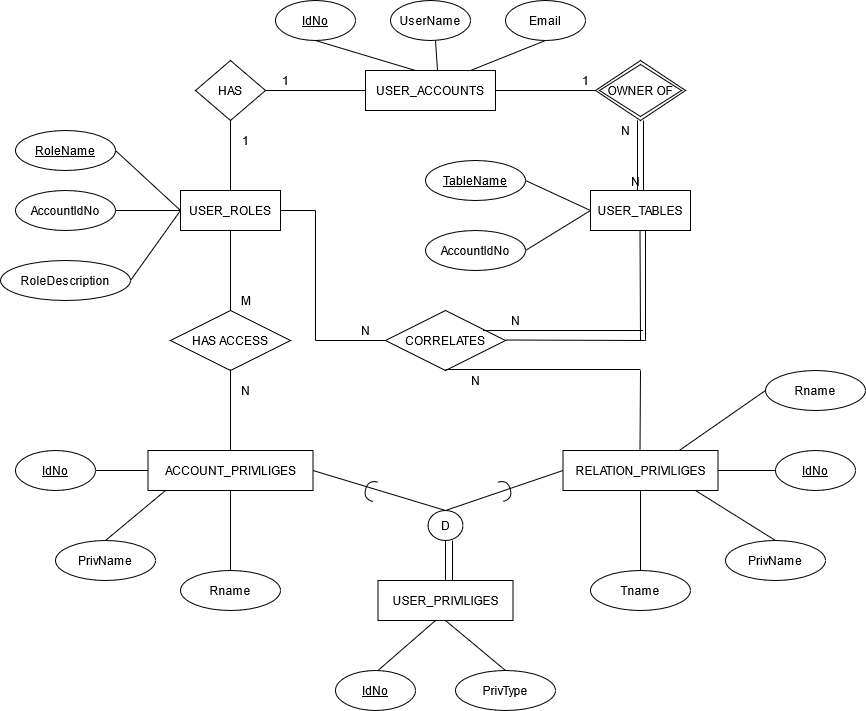

The diagram above was exported from draw.io. Its source (the exported page's mxGraphModel, read from the mxfile embedded in the PNG):
<mxGraphModel dx="1278" dy="598" grid="1" gridSize="10" guides="1" tooltips="1" connect="1" arrows="1" fold="1" page="1" pageScale="1" pageWidth="1169" pageHeight="827" math="0" shadow="0">
  <root>
    <mxCell id="0" />
    <mxCell id="1" parent="0" />
    <mxCell id="0p36pZFWbbOz4whJiNUx-1" value="USER_ACCOUNTS" style="whiteSpace=wrap;html=1;align=center;" vertex="1" parent="1">
      <mxGeometry x="370" y="140" width="130" height="40" as="geometry" />
    </mxCell>
    <mxCell id="0p36pZFWbbOz4whJiNUx-2" value="&lt;u&gt;IdNo&lt;/u&gt;" style="ellipse;whiteSpace=wrap;html=1;align=center;" vertex="1" parent="1">
      <mxGeometry x="280" y="70" width="80" height="40" as="geometry" />
    </mxCell>
    <mxCell id="0p36pZFWbbOz4whJiNUx-4" value="UserName" style="ellipse;whiteSpace=wrap;html=1;align=center;" vertex="1" parent="1">
      <mxGeometry x="395" y="70" width="80" height="40" as="geometry" />
    </mxCell>
    <mxCell id="0p36pZFWbbOz4whJiNUx-5" value="Email" style="ellipse;whiteSpace=wrap;html=1;align=center;" vertex="1" parent="1">
      <mxGeometry x="510" y="70" width="80" height="40" as="geometry" />
    </mxCell>
    <mxCell id="0p36pZFWbbOz4whJiNUx-11" value="" style="endArrow=none;html=1;rounded=0;" edge="1" parent="1">
      <mxGeometry relative="1" as="geometry">
        <mxPoint x="320" y="110" as="sourcePoint" />
        <mxPoint x="420" y="140" as="targetPoint" />
      </mxGeometry>
    </mxCell>
    <mxCell id="0p36pZFWbbOz4whJiNUx-14" value="" style="endArrow=none;html=1;rounded=0;entryX=0.554;entryY=0;entryDx=0;entryDy=0;entryPerimeter=0;" edge="1" parent="1" target="0p36pZFWbbOz4whJiNUx-1">
      <mxGeometry relative="1" as="geometry">
        <mxPoint x="440" y="110" as="sourcePoint" />
        <mxPoint x="600" y="110" as="targetPoint" />
      </mxGeometry>
    </mxCell>
    <mxCell id="0p36pZFWbbOz4whJiNUx-15" value="" style="endArrow=none;html=1;rounded=0;" edge="1" parent="1">
      <mxGeometry relative="1" as="geometry">
        <mxPoint x="550" y="110" as="sourcePoint" />
        <mxPoint x="475" y="140" as="targetPoint" />
      </mxGeometry>
    </mxCell>
    <mxCell id="0p36pZFWbbOz4whJiNUx-16" value="HAS" style="shape=rhombus;perimeter=rhombusPerimeter;whiteSpace=wrap;html=1;align=center;" vertex="1" parent="1">
      <mxGeometry x="200" y="130" width="70" height="60" as="geometry" />
    </mxCell>
    <mxCell id="0p36pZFWbbOz4whJiNUx-18" value="" style="endArrow=none;html=1;rounded=0;" edge="1" parent="1" source="0p36pZFWbbOz4whJiNUx-16">
      <mxGeometry relative="1" as="geometry">
        <mxPoint x="270" y="160" as="sourcePoint" />
        <mxPoint x="370" y="160" as="targetPoint" />
      </mxGeometry>
    </mxCell>
    <mxCell id="0p36pZFWbbOz4whJiNUx-19" value="USER_ROLES" style="whiteSpace=wrap;html=1;align=center;" vertex="1" parent="1">
      <mxGeometry x="185" y="260" width="100" height="40" as="geometry" />
    </mxCell>
    <mxCell id="0p36pZFWbbOz4whJiNUx-21" value="" style="endArrow=none;html=1;rounded=0;entryX=0.5;entryY=0;entryDx=0;entryDy=0;exitX=0.5;exitY=1;exitDx=0;exitDy=0;" edge="1" parent="1" source="0p36pZFWbbOz4whJiNUx-16" target="0p36pZFWbbOz4whJiNUx-19">
      <mxGeometry relative="1" as="geometry">
        <mxPoint x="240" y="190" as="sourcePoint" />
        <mxPoint x="400" y="190" as="targetPoint" />
      </mxGeometry>
    </mxCell>
    <mxCell id="0p36pZFWbbOz4whJiNUx-23" value="OWNER OF" style="shape=rhombus;double=1;perimeter=rhombusPerimeter;whiteSpace=wrap;html=1;align=center;" vertex="1" parent="1">
      <mxGeometry x="600" y="130" width="90" height="60" as="geometry" />
    </mxCell>
    <mxCell id="0p36pZFWbbOz4whJiNUx-27" value="" style="endArrow=none;html=1;rounded=0;" edge="1" parent="1">
      <mxGeometry relative="1" as="geometry">
        <mxPoint x="500" y="160" as="sourcePoint" />
        <mxPoint x="600" y="160" as="targetPoint" />
      </mxGeometry>
    </mxCell>
    <mxCell id="0p36pZFWbbOz4whJiNUx-28" value="USER_TABLES" style="whiteSpace=wrap;html=1;align=center;" vertex="1" parent="1">
      <mxGeometry x="595" y="260" width="100" height="40" as="geometry" />
    </mxCell>
    <mxCell id="0p36pZFWbbOz4whJiNUx-31" value="" style="shape=link;html=1;rounded=0;exitX=0.5;exitY=1;exitDx=0;exitDy=0;width=6;entryX=0.5;entryY=0;entryDx=0;entryDy=0;" edge="1" parent="1" source="0p36pZFWbbOz4whJiNUx-23" target="0p36pZFWbbOz4whJiNUx-28">
      <mxGeometry relative="1" as="geometry">
        <mxPoint x="640" y="190" as="sourcePoint" />
        <mxPoint x="645" y="220" as="targetPoint" />
      </mxGeometry>
    </mxCell>
    <mxCell id="0p36pZFWbbOz4whJiNUx-32" value="N" style="resizable=0;html=1;align=right;verticalAlign=bottom;" connectable="0" vertex="1" parent="0p36pZFWbbOz4whJiNUx-31">
      <mxGeometry x="1" relative="1" as="geometry" />
    </mxCell>
    <mxCell id="0p36pZFWbbOz4whJiNUx-33" value="&lt;u&gt;RoleName&lt;/u&gt;" style="ellipse;whiteSpace=wrap;html=1;align=center;" vertex="1" parent="1">
      <mxGeometry x="20" y="200" width="100" height="40" as="geometry" />
    </mxCell>
    <mxCell id="0p36pZFWbbOz4whJiNUx-34" value="" style="endArrow=none;html=1;rounded=0;exitX=1;exitY=0.5;exitDx=0;exitDy=0;entryX=0;entryY=0.5;entryDx=0;entryDy=0;" edge="1" parent="1" source="0p36pZFWbbOz4whJiNUx-33" target="0p36pZFWbbOz4whJiNUx-19">
      <mxGeometry relative="1" as="geometry">
        <mxPoint x="80" y="280" as="sourcePoint" />
        <mxPoint x="180" y="280" as="targetPoint" />
      </mxGeometry>
    </mxCell>
    <mxCell id="0p36pZFWbbOz4whJiNUx-37" value="AccountIdNo" style="ellipse;whiteSpace=wrap;html=1;align=center;" vertex="1" parent="1">
      <mxGeometry x="20" y="260" width="100" height="40" as="geometry" />
    </mxCell>
    <mxCell id="0p36pZFWbbOz4whJiNUx-38" value="" style="endArrow=none;html=1;rounded=0;exitX=1;exitY=0.5;exitDx=0;exitDy=0;entryX=0;entryY=0.5;entryDx=0;entryDy=0;" edge="1" parent="1" source="0p36pZFWbbOz4whJiNUx-37" target="0p36pZFWbbOz4whJiNUx-19">
      <mxGeometry relative="1" as="geometry">
        <mxPoint x="80" y="340" as="sourcePoint" />
        <mxPoint x="185" y="340" as="targetPoint" />
      </mxGeometry>
    </mxCell>
    <mxCell id="0p36pZFWbbOz4whJiNUx-40" value="RoleDescription" style="ellipse;whiteSpace=wrap;html=1;align=center;" vertex="1" parent="1">
      <mxGeometry x="5" y="330" width="130" height="40" as="geometry" />
    </mxCell>
    <mxCell id="0p36pZFWbbOz4whJiNUx-41" value="" style="endArrow=none;html=1;rounded=0;exitX=1;exitY=0.5;exitDx=0;exitDy=0;entryX=0;entryY=0.5;entryDx=0;entryDy=0;" edge="1" parent="1" source="0p36pZFWbbOz4whJiNUx-40" target="0p36pZFWbbOz4whJiNUx-19">
      <mxGeometry relative="1" as="geometry">
        <mxPoint x="80" y="410" as="sourcePoint" />
        <mxPoint x="185" y="350" as="targetPoint" />
      </mxGeometry>
    </mxCell>
    <mxCell id="0p36pZFWbbOz4whJiNUx-42" value="1" style="text;html=1;align=center;verticalAlign=middle;resizable=0;points=[];autosize=1;strokeColor=none;" vertex="1" parent="1">
      <mxGeometry x="580" y="140" width="20" height="20" as="geometry" />
    </mxCell>
    <mxCell id="0p36pZFWbbOz4whJiNUx-43" value="N" style="text;html=1;align=center;verticalAlign=middle;resizable=0;points=[];autosize=1;strokeColor=none;" vertex="1" parent="1">
      <mxGeometry x="620" y="190" width="20" height="20" as="geometry" />
    </mxCell>
    <mxCell id="0p36pZFWbbOz4whJiNUx-44" value="HAS ACCESS" style="shape=rhombus;perimeter=rhombusPerimeter;whiteSpace=wrap;html=1;align=center;" vertex="1" parent="1">
      <mxGeometry x="175" y="380" width="120" height="60" as="geometry" />
    </mxCell>
    <mxCell id="0p36pZFWbbOz4whJiNUx-45" value="CORRELATES" style="shape=rhombus;perimeter=rhombusPerimeter;whiteSpace=wrap;html=1;align=center;" vertex="1" parent="1">
      <mxGeometry x="390" y="380" width="120" height="60" as="geometry" />
    </mxCell>
    <mxCell id="0p36pZFWbbOz4whJiNUx-46" value="ACCOUNT_PRIVILIGES" style="whiteSpace=wrap;html=1;align=center;" vertex="1" parent="1">
      <mxGeometry x="152.5" y="520" width="165" height="40" as="geometry" />
    </mxCell>
    <mxCell id="0p36pZFWbbOz4whJiNUx-47" value="RELATION_PRIVILIGES" style="whiteSpace=wrap;html=1;align=center;" vertex="1" parent="1">
      <mxGeometry x="567.5" y="520" width="155" height="40" as="geometry" />
    </mxCell>
    <mxCell id="0p36pZFWbbOz4whJiNUx-49" value="" style="endArrow=none;html=1;rounded=0;entryX=0.5;entryY=0;entryDx=0;entryDy=0;exitX=0.5;exitY=1;exitDx=0;exitDy=0;" edge="1" parent="1" source="0p36pZFWbbOz4whJiNUx-19" target="0p36pZFWbbOz4whJiNUx-44">
      <mxGeometry relative="1" as="geometry">
        <mxPoint x="230" y="300" as="sourcePoint" />
        <mxPoint x="390" y="300" as="targetPoint" />
      </mxGeometry>
    </mxCell>
    <mxCell id="0p36pZFWbbOz4whJiNUx-50" value="" style="endArrow=none;html=1;rounded=0;exitX=0.5;exitY=1;exitDx=0;exitDy=0;" edge="1" parent="1">
      <mxGeometry relative="1" as="geometry">
        <mxPoint x="644.5" y="300" as="sourcePoint" />
        <mxPoint x="645" y="410" as="targetPoint" />
      </mxGeometry>
    </mxCell>
    <mxCell id="0p36pZFWbbOz4whJiNUx-52" value="" style="endArrow=none;html=1;rounded=0;entryX=0.5;entryY=0;entryDx=0;entryDy=0;" edge="1" parent="1" target="0p36pZFWbbOz4whJiNUx-46">
      <mxGeometry relative="1" as="geometry">
        <mxPoint x="235" y="439" as="sourcePoint" />
        <mxPoint x="395" y="439" as="targetPoint" />
      </mxGeometry>
    </mxCell>
    <mxCell id="0p36pZFWbbOz4whJiNUx-55" value="" style="endArrow=none;html=1;rounded=0;entryX=0.5;entryY=0;entryDx=0;entryDy=0;" edge="1" parent="1">
      <mxGeometry relative="1" as="geometry">
        <mxPoint x="645" y="440" as="sourcePoint" />
        <mxPoint x="644.5" y="520" as="targetPoint" />
        <Array as="points" />
      </mxGeometry>
    </mxCell>
    <mxCell id="0p36pZFWbbOz4whJiNUx-56" value="USER_PRIVILIGES" style="whiteSpace=wrap;html=1;align=center;" vertex="1" parent="1">
      <mxGeometry x="382.5" y="650" width="135" height="40" as="geometry" />
    </mxCell>
    <mxCell id="0p36pZFWbbOz4whJiNUx-57" value="TableName" style="ellipse;whiteSpace=wrap;html=1;align=center;fontStyle=4;" vertex="1" parent="1">
      <mxGeometry x="430" y="230" width="100" height="40" as="geometry" />
    </mxCell>
    <mxCell id="0p36pZFWbbOz4whJiNUx-58" value="AccountIdNo" style="ellipse;whiteSpace=wrap;html=1;align=center;" vertex="1" parent="1">
      <mxGeometry x="430" y="300" width="100" height="40" as="geometry" />
    </mxCell>
    <mxCell id="0p36pZFWbbOz4whJiNUx-61" value="" style="endArrow=none;html=1;rounded=0;entryX=0;entryY=0.5;entryDx=0;entryDy=0;" edge="1" parent="1" target="0p36pZFWbbOz4whJiNUx-28">
      <mxGeometry relative="1" as="geometry">
        <mxPoint x="530" y="250" as="sourcePoint" />
        <mxPoint x="690" y="250" as="targetPoint" />
      </mxGeometry>
    </mxCell>
    <mxCell id="0p36pZFWbbOz4whJiNUx-62" value="" style="endArrow=none;html=1;rounded=0;entryX=0;entryY=0.5;entryDx=0;entryDy=0;" edge="1" parent="1" target="0p36pZFWbbOz4whJiNUx-28">
      <mxGeometry relative="1" as="geometry">
        <mxPoint x="530" y="320" as="sourcePoint" />
        <mxPoint x="690" y="320" as="targetPoint" />
      </mxGeometry>
    </mxCell>
    <mxCell id="0p36pZFWbbOz4whJiNUx-63" value="" style="endArrow=none;html=1;rounded=0;" edge="1" parent="1">
      <mxGeometry relative="1" as="geometry">
        <mxPoint x="450" y="439" as="sourcePoint" />
        <mxPoint x="645" y="439" as="targetPoint" />
      </mxGeometry>
    </mxCell>
    <mxCell id="0p36pZFWbbOz4whJiNUx-64" value="" style="endArrow=none;html=1;rounded=0;" edge="1" parent="1">
      <mxGeometry relative="1" as="geometry">
        <mxPoint x="510" y="409.5" as="sourcePoint" />
        <mxPoint x="650" y="410" as="targetPoint" />
      </mxGeometry>
    </mxCell>
    <mxCell id="0p36pZFWbbOz4whJiNUx-67" value="" style="endArrow=none;html=1;rounded=0;" edge="1" parent="1" source="0p36pZFWbbOz4whJiNUx-19">
      <mxGeometry relative="1" as="geometry">
        <mxPoint x="285" y="280" as="sourcePoint" />
        <mxPoint x="320" y="280" as="targetPoint" />
      </mxGeometry>
    </mxCell>
    <mxCell id="0p36pZFWbbOz4whJiNUx-69" value="" style="endArrow=none;html=1;rounded=0;" edge="1" parent="1">
      <mxGeometry relative="1" as="geometry">
        <mxPoint x="320" y="410" as="sourcePoint" />
        <mxPoint x="390" y="410" as="targetPoint" />
      </mxGeometry>
    </mxCell>
    <mxCell id="0p36pZFWbbOz4whJiNUx-71" value="" style="endArrow=none;html=1;rounded=0;" edge="1" parent="1">
      <mxGeometry relative="1" as="geometry">
        <mxPoint x="320" y="280" as="sourcePoint" />
        <mxPoint x="320" y="410" as="targetPoint" />
      </mxGeometry>
    </mxCell>
    <mxCell id="0p36pZFWbbOz4whJiNUx-73" value="" style="endArrow=none;html=1;" edge="1" parent="1">
      <mxGeometry width="50" height="50" relative="1" as="geometry">
        <mxPoint x="487.5" y="400" as="sourcePoint" />
        <mxPoint x="567.5" y="400" as="targetPoint" />
      </mxGeometry>
    </mxCell>
    <mxCell id="0p36pZFWbbOz4whJiNUx-74" value="" style="endArrow=none;html=1;" edge="1" parent="1">
      <mxGeometry width="50" height="50" relative="1" as="geometry">
        <mxPoint x="567.5" y="400" as="sourcePoint" />
        <mxPoint x="647.5" y="400" as="targetPoint" />
      </mxGeometry>
    </mxCell>
    <mxCell id="0p36pZFWbbOz4whJiNUx-75" value="" style="endArrow=none;html=1;" edge="1" parent="1">
      <mxGeometry width="50" height="50" relative="1" as="geometry">
        <mxPoint x="650" y="410" as="sourcePoint" />
        <mxPoint x="650" y="300" as="targetPoint" />
      </mxGeometry>
    </mxCell>
    <mxCell id="0p36pZFWbbOz4whJiNUx-76" value="D" style="ellipse;whiteSpace=wrap;html=1;" vertex="1" parent="1">
      <mxGeometry x="432.5" y="580" width="35" height="30" as="geometry" />
    </mxCell>
    <mxCell id="0p36pZFWbbOz4whJiNUx-79" value="" style="endArrow=none;html=1;rounded=0;entryX=0;entryY=0.5;entryDx=0;entryDy=0;" edge="1" parent="1" target="0p36pZFWbbOz4whJiNUx-47">
      <mxGeometry relative="1" as="geometry">
        <mxPoint x="450" y="580" as="sourcePoint" />
        <mxPoint x="610" y="580" as="targetPoint" />
      </mxGeometry>
    </mxCell>
    <mxCell id="0p36pZFWbbOz4whJiNUx-80" value="" style="endArrow=none;html=1;rounded=0;exitX=1;exitY=0.5;exitDx=0;exitDy=0;" edge="1" parent="1" source="0p36pZFWbbOz4whJiNUx-46">
      <mxGeometry relative="1" as="geometry">
        <mxPoint x="290" y="580" as="sourcePoint" />
        <mxPoint x="450" y="580" as="targetPoint" />
      </mxGeometry>
    </mxCell>
    <mxCell id="0p36pZFWbbOz4whJiNUx-87" value="PrivType" style="ellipse;whiteSpace=wrap;html=1;align=center;" vertex="1" parent="1">
      <mxGeometry x="460" y="740" width="100" height="40" as="geometry" />
    </mxCell>
    <mxCell id="0p36pZFWbbOz4whJiNUx-88" value="" style="endArrow=none;html=1;rounded=0;exitX=0.5;exitY=0;exitDx=0;exitDy=0;" edge="1" parent="1">
      <mxGeometry relative="1" as="geometry">
        <mxPoint x="382.5" y="739.9999999999998" as="sourcePoint" />
        <mxPoint x="440" y="690" as="targetPoint" />
      </mxGeometry>
    </mxCell>
    <mxCell id="0p36pZFWbbOz4whJiNUx-89" value="" style="endArrow=none;html=1;rounded=0;entryX=0.5;entryY=0;entryDx=0;entryDy=0;" edge="1" parent="1" target="0p36pZFWbbOz4whJiNUx-87">
      <mxGeometry relative="1" as="geometry">
        <mxPoint x="450" y="690" as="sourcePoint" />
        <mxPoint x="610" y="690" as="targetPoint" />
      </mxGeometry>
    </mxCell>
    <mxCell id="0p36pZFWbbOz4whJiNUx-93" value="" style="endArrow=none;html=1;rounded=0;entryX=0;entryY=0.5;entryDx=0;entryDy=0;exitX=1;exitY=0.5;exitDx=0;exitDy=0;" edge="1" parent="1" target="0p36pZFWbbOz4whJiNUx-46">
      <mxGeometry relative="1" as="geometry">
        <mxPoint x="100" y="540" as="sourcePoint" />
        <mxPoint x="270" y="540" as="targetPoint" />
      </mxGeometry>
    </mxCell>
    <mxCell id="0p36pZFWbbOz4whJiNUx-94" value="PrivName" style="ellipse;whiteSpace=wrap;html=1;align=center;" vertex="1" parent="1">
      <mxGeometry x="60" y="610" width="100" height="40" as="geometry" />
    </mxCell>
    <mxCell id="0p36pZFWbbOz4whJiNUx-95" value="Rname" style="ellipse;whiteSpace=wrap;html=1;align=center;" vertex="1" parent="1">
      <mxGeometry x="185" y="640" width="100" height="40" as="geometry" />
    </mxCell>
    <mxCell id="0p36pZFWbbOz4whJiNUx-96" value="" style="endArrow=none;html=1;rounded=0;exitX=0.5;exitY=0;exitDx=0;exitDy=0;" edge="1" parent="1" source="0p36pZFWbbOz4whJiNUx-94">
      <mxGeometry relative="1" as="geometry">
        <mxPoint x="10" y="560" as="sourcePoint" />
        <mxPoint x="170" y="560" as="targetPoint" />
      </mxGeometry>
    </mxCell>
    <mxCell id="0p36pZFWbbOz4whJiNUx-98" value="" style="endArrow=none;html=1;rounded=0;entryX=0.5;entryY=0;entryDx=0;entryDy=0;exitX=0.5;exitY=1;exitDx=0;exitDy=0;" edge="1" parent="1" source="0p36pZFWbbOz4whJiNUx-46" target="0p36pZFWbbOz4whJiNUx-95">
      <mxGeometry relative="1" as="geometry">
        <mxPoint x="240" y="560" as="sourcePoint" />
        <mxPoint x="400" y="560" as="targetPoint" />
      </mxGeometry>
    </mxCell>
    <mxCell id="0p36pZFWbbOz4whJiNUx-100" value="" style="endArrow=none;html=1;rounded=0;entryX=0;entryY=0.5;entryDx=0;entryDy=0;" edge="1" parent="1" source="0p36pZFWbbOz4whJiNUx-47">
      <mxGeometry relative="1" as="geometry">
        <mxPoint x="722.5" y="540" as="sourcePoint" />
        <mxPoint x="780" y="540" as="targetPoint" />
      </mxGeometry>
    </mxCell>
    <mxCell id="0p36pZFWbbOz4whJiNUx-102" value="PrivName" style="ellipse;whiteSpace=wrap;html=1;align=center;" vertex="1" parent="1">
      <mxGeometry x="730" y="610" width="100" height="40" as="geometry" />
    </mxCell>
    <mxCell id="0p36pZFWbbOz4whJiNUx-103" value="Tname" style="ellipse;whiteSpace=wrap;html=1;align=center;" vertex="1" parent="1">
      <mxGeometry x="595" y="640" width="100" height="40" as="geometry" />
    </mxCell>
    <mxCell id="0p36pZFWbbOz4whJiNUx-104" value="" style="endArrow=none;html=1;rounded=0;entryX=0.5;entryY=0;entryDx=0;entryDy=0;" edge="1" parent="1" target="0p36pZFWbbOz4whJiNUx-102">
      <mxGeometry relative="1" as="geometry">
        <mxPoint x="700" y="560" as="sourcePoint" />
        <mxPoint x="860" y="560" as="targetPoint" />
      </mxGeometry>
    </mxCell>
    <mxCell id="0p36pZFWbbOz4whJiNUx-105" value="" style="endArrow=none;html=1;rounded=0;entryX=0.5;entryY=0;entryDx=0;entryDy=0;exitX=0.5;exitY=1;exitDx=0;exitDy=0;" edge="1" parent="1" source="0p36pZFWbbOz4whJiNUx-47" target="0p36pZFWbbOz4whJiNUx-103">
      <mxGeometry relative="1" as="geometry">
        <mxPoint x="650" y="560" as="sourcePoint" />
        <mxPoint x="810" y="560" as="targetPoint" />
      </mxGeometry>
    </mxCell>
    <mxCell id="0p36pZFWbbOz4whJiNUx-106" value="1" style="text;html=1;align=center;verticalAlign=middle;resizable=0;points=[];autosize=1;strokeColor=none;" vertex="1" parent="1">
      <mxGeometry x="280" y="140" width="20" height="20" as="geometry" />
    </mxCell>
    <mxCell id="0p36pZFWbbOz4whJiNUx-109" value="1" style="text;html=1;align=center;verticalAlign=middle;resizable=0;points=[];autosize=1;strokeColor=none;" vertex="1" parent="1">
      <mxGeometry x="240" y="200" width="20" height="20" as="geometry" />
    </mxCell>
    <mxCell id="0p36pZFWbbOz4whJiNUx-115" value="" style="shape=requiredInterface;html=1;verticalLabelPosition=bottom;rotation=-15;" vertex="1" parent="1">
      <mxGeometry x="505" y="550" width="10" height="20" as="geometry" />
    </mxCell>
    <mxCell id="0p36pZFWbbOz4whJiNUx-116" value="" style="shape=requiredInterface;html=1;verticalLabelPosition=bottom;rotation=-165;" vertex="1" parent="1">
      <mxGeometry x="370" y="550" width="10" height="20" as="geometry" />
    </mxCell>
    <mxCell id="0p36pZFWbbOz4whJiNUx-117" value="" style="endArrow=none;html=1;entryX=0.5;entryY=1;entryDx=0;entryDy=0;exitX=0.5;exitY=0;exitDx=0;exitDy=0;" edge="1" parent="1" source="0p36pZFWbbOz4whJiNUx-56" target="0p36pZFWbbOz4whJiNUx-76">
      <mxGeometry width="50" height="50" relative="1" as="geometry">
        <mxPoint x="490" y="660" as="sourcePoint" />
        <mxPoint x="540" y="610" as="targetPoint" />
      </mxGeometry>
    </mxCell>
    <mxCell id="0p36pZFWbbOz4whJiNUx-118" value="" style="endArrow=none;html=1;" edge="1" parent="1">
      <mxGeometry width="50" height="50" relative="1" as="geometry">
        <mxPoint x="457" y="650" as="sourcePoint" />
        <mxPoint x="457" y="610" as="targetPoint" />
      </mxGeometry>
    </mxCell>
    <mxCell id="0p36pZFWbbOz4whJiNUx-119" value="M" style="text;html=1;align=center;verticalAlign=middle;resizable=0;points=[];autosize=1;strokeColor=none;" vertex="1" parent="1">
      <mxGeometry x="240" y="360" width="20" height="20" as="geometry" />
    </mxCell>
    <mxCell id="0p36pZFWbbOz4whJiNUx-120" value="N" style="text;html=1;align=center;verticalAlign=middle;resizable=0;points=[];autosize=1;strokeColor=none;" vertex="1" parent="1">
      <mxGeometry x="240" y="450" width="20" height="20" as="geometry" />
    </mxCell>
    <mxCell id="0p36pZFWbbOz4whJiNUx-121" value="N" style="text;html=1;align=center;verticalAlign=middle;resizable=0;points=[];autosize=1;strokeColor=none;" vertex="1" parent="1">
      <mxGeometry x="360" y="390" width="20" height="20" as="geometry" />
    </mxCell>
    <mxCell id="0p36pZFWbbOz4whJiNUx-122" value="N" style="text;html=1;align=center;verticalAlign=middle;resizable=0;points=[];autosize=1;strokeColor=none;" vertex="1" parent="1">
      <mxGeometry x="510" y="380" width="20" height="20" as="geometry" />
    </mxCell>
    <mxCell id="0p36pZFWbbOz4whJiNUx-123" value="N" style="text;html=1;align=center;verticalAlign=middle;resizable=0;points=[];autosize=1;strokeColor=none;" vertex="1" parent="1">
      <mxGeometry x="470" y="440" width="20" height="20" as="geometry" />
    </mxCell>
    <mxCell id="0p36pZFWbbOz4whJiNUx-124" value="Rname" style="ellipse;whiteSpace=wrap;html=1;align=center;" vertex="1" parent="1">
      <mxGeometry x="770" y="440" width="100" height="40" as="geometry" />
    </mxCell>
    <mxCell id="0p36pZFWbbOz4whJiNUx-125" value="" style="endArrow=none;html=1;exitX=0.75;exitY=0;exitDx=0;exitDy=0;entryX=0;entryY=0.5;entryDx=0;entryDy=0;" edge="1" parent="1" source="0p36pZFWbbOz4whJiNUx-47" target="0p36pZFWbbOz4whJiNUx-124">
      <mxGeometry width="50" height="50" relative="1" as="geometry">
        <mxPoint x="700" y="520" as="sourcePoint" />
        <mxPoint x="750" y="470" as="targetPoint" />
      </mxGeometry>
    </mxCell>
    <mxCell id="0p36pZFWbbOz4whJiNUx-127" value="IdNo" style="ellipse;whiteSpace=wrap;html=1;align=center;fontStyle=4;" vertex="1" parent="1">
      <mxGeometry x="20" y="520" width="80" height="40" as="geometry" />
    </mxCell>
    <mxCell id="0p36pZFWbbOz4whJiNUx-129" value="IdNo" style="ellipse;whiteSpace=wrap;html=1;align=center;fontStyle=4;" vertex="1" parent="1">
      <mxGeometry x="780" y="520" width="80" height="40" as="geometry" />
    </mxCell>
    <mxCell id="0p36pZFWbbOz4whJiNUx-130" value="IdNo" style="ellipse;whiteSpace=wrap;html=1;align=center;fontStyle=4;" vertex="1" parent="1">
      <mxGeometry x="340" y="740" width="80" height="40" as="geometry" />
    </mxCell>
  </root>
</mxGraphModel>